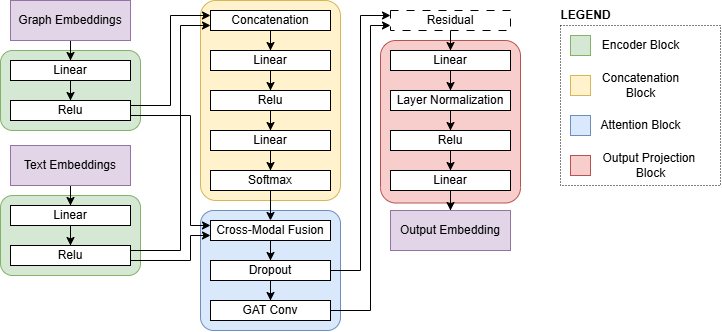

The diagram above was exported from draw.io. Its source (the exported page's mxGraphModel, read from the mxfile embedded in the PNG):
<mxGraphModel dx="840" dy="572" grid="1" gridSize="10" guides="1" tooltips="1" connect="1" arrows="1" fold="1" page="1" pageScale="1" pageWidth="1100" pageHeight="850" math="0" shadow="0">
  <root>
    <mxCell id="0" />
    <mxCell id="1" parent="0" />
    <mxCell id="tfBEzAkPcEW4votiA-r9-68" value="" style="rounded=0;whiteSpace=wrap;html=1;fillColor=none;dashed=1;dashPattern=1 2;" vertex="1" parent="1">
      <mxGeometry x="630" y="465" width="160" height="160" as="geometry" />
    </mxCell>
    <mxCell id="tfBEzAkPcEW4votiA-r9-29" value="" style="rounded=1;whiteSpace=wrap;html=1;align=left;fillColor=#f8cecc;strokeColor=#b85450;arcSize=11;" vertex="1" parent="1">
      <mxGeometry x="450" y="480" width="140" height="162.5" as="geometry" />
    </mxCell>
    <mxCell id="tfBEzAkPcEW4votiA-r9-28" value="" style="rounded=1;whiteSpace=wrap;html=1;align=left;fillColor=#dae8fc;strokeColor=#6c8ebf;arcSize=11;" vertex="1" parent="1">
      <mxGeometry x="270" y="650" width="140" height="120" as="geometry" />
    </mxCell>
    <mxCell id="tfBEzAkPcEW4votiA-r9-26" value="" style="rounded=1;whiteSpace=wrap;html=1;align=left;fillColor=#fff2cc;strokeColor=#d6b656;arcSize=11;" vertex="1" parent="1">
      <mxGeometry x="270" y="440" width="140" height="200" as="geometry" />
    </mxCell>
    <mxCell id="tfBEzAkPcEW4votiA-r9-25" value="" style="rounded=1;whiteSpace=wrap;html=1;align=left;fillColor=#d5e8d4;strokeColor=#82b366;" vertex="1" parent="1">
      <mxGeometry x="70" y="490" width="140" height="80" as="geometry" />
    </mxCell>
    <mxCell id="tfBEzAkPcEW4votiA-r9-14" value="" style="rounded=1;whiteSpace=wrap;html=1;align=left;fillColor=#d5e8d4;strokeColor=#82b366;" vertex="1" parent="1">
      <mxGeometry x="70" y="635" width="140" height="80" as="geometry" />
    </mxCell>
    <mxCell id="tfBEzAkPcEW4votiA-r9-43" style="edgeStyle=orthogonalEdgeStyle;rounded=0;orthogonalLoop=1;jettySize=auto;html=1;entryX=0.5;entryY=0;entryDx=0;entryDy=0;" edge="1" parent="1" source="tfBEzAkPcEW4votiA-r9-1" target="tfBEzAkPcEW4votiA-r9-6">
      <mxGeometry relative="1" as="geometry" />
    </mxCell>
    <mxCell id="tfBEzAkPcEW4votiA-r9-1" value="Text Embeddings" style="rounded=0;whiteSpace=wrap;html=1;fillColor=#e1d5e7;strokeColor=#9673a6;" vertex="1" parent="1">
      <mxGeometry x="80" y="585" width="120" height="40" as="geometry" />
    </mxCell>
    <mxCell id="tfBEzAkPcEW4votiA-r9-39" style="edgeStyle=orthogonalEdgeStyle;rounded=0;orthogonalLoop=1;jettySize=auto;html=1;entryX=0.5;entryY=0;entryDx=0;entryDy=0;" edge="1" parent="1" source="tfBEzAkPcEW4votiA-r9-2" target="tfBEzAkPcEW4votiA-r9-7">
      <mxGeometry relative="1" as="geometry" />
    </mxCell>
    <mxCell id="tfBEzAkPcEW4votiA-r9-2" value="Graph Embeddings" style="rounded=0;whiteSpace=wrap;html=1;fillColor=#e1d5e7;strokeColor=#9673a6;" vertex="1" parent="1">
      <mxGeometry x="80" y="440" width="120" height="40" as="geometry" />
    </mxCell>
    <mxCell id="tfBEzAkPcEW4votiA-r9-45" style="edgeStyle=orthogonalEdgeStyle;rounded=0;orthogonalLoop=1;jettySize=auto;html=1;entryX=0;entryY=0.75;entryDx=0;entryDy=0;exitX=1;exitY=0.25;exitDx=0;exitDy=0;exitPerimeter=0;" edge="1" parent="1" source="tfBEzAkPcEW4votiA-r9-3" target="tfBEzAkPcEW4votiA-r9-5">
      <mxGeometry relative="1" as="geometry">
        <Array as="points">
          <mxPoint x="250" y="690" />
          <mxPoint x="250" y="465" />
        </Array>
      </mxGeometry>
    </mxCell>
    <mxCell id="tfBEzAkPcEW4votiA-r9-55" style="edgeStyle=orthogonalEdgeStyle;rounded=0;orthogonalLoop=1;jettySize=auto;html=1;exitX=1;exitY=0.75;exitDx=0;exitDy=0;entryX=0;entryY=0.75;entryDx=0;entryDy=0;" edge="1" parent="1" source="tfBEzAkPcEW4votiA-r9-3" target="tfBEzAkPcEW4votiA-r9-27">
      <mxGeometry relative="1" as="geometry">
        <Array as="points">
          <mxPoint x="260" y="700" />
          <mxPoint x="260" y="675" />
        </Array>
      </mxGeometry>
    </mxCell>
    <mxCell id="tfBEzAkPcEW4votiA-r9-3" value="Relu" style="rounded=0;whiteSpace=wrap;html=1;" vertex="1" parent="1">
      <mxGeometry x="80" y="685" width="120" height="20" as="geometry" />
    </mxCell>
    <mxCell id="tfBEzAkPcEW4votiA-r9-42" style="edgeStyle=orthogonalEdgeStyle;rounded=0;orthogonalLoop=1;jettySize=auto;html=1;entryX=0;entryY=0.25;entryDx=0;entryDy=0;exitX=1;exitY=0.25;exitDx=0;exitDy=0;" edge="1" parent="1" source="tfBEzAkPcEW4votiA-r9-4" target="tfBEzAkPcEW4votiA-r9-5">
      <mxGeometry relative="1" as="geometry">
        <Array as="points">
          <mxPoint x="240" y="545" />
          <mxPoint x="240" y="455" />
        </Array>
      </mxGeometry>
    </mxCell>
    <mxCell id="tfBEzAkPcEW4votiA-r9-56" style="edgeStyle=orthogonalEdgeStyle;rounded=0;orthogonalLoop=1;jettySize=auto;html=1;exitX=1;exitY=0.75;exitDx=0;exitDy=0;entryX=0;entryY=0.25;entryDx=0;entryDy=0;" edge="1" parent="1" source="tfBEzAkPcEW4votiA-r9-4" target="tfBEzAkPcEW4votiA-r9-27">
      <mxGeometry relative="1" as="geometry">
        <Array as="points">
          <mxPoint x="260" y="555" />
          <mxPoint x="260" y="665" />
        </Array>
      </mxGeometry>
    </mxCell>
    <mxCell id="tfBEzAkPcEW4votiA-r9-4" value="Relu" style="rounded=0;whiteSpace=wrap;html=1;" vertex="1" parent="1">
      <mxGeometry x="80" y="540" width="120" height="20" as="geometry" />
    </mxCell>
    <mxCell id="tfBEzAkPcEW4votiA-r9-46" style="edgeStyle=orthogonalEdgeStyle;rounded=0;orthogonalLoop=1;jettySize=auto;html=1;entryX=0.5;entryY=0;entryDx=0;entryDy=0;" edge="1" parent="1" source="tfBEzAkPcEW4votiA-r9-5" target="tfBEzAkPcEW4votiA-r9-10">
      <mxGeometry relative="1" as="geometry" />
    </mxCell>
    <mxCell id="tfBEzAkPcEW4votiA-r9-5" value="Concatenation" style="rounded=0;whiteSpace=wrap;html=1;" vertex="1" parent="1">
      <mxGeometry x="280" y="450" width="120" height="20" as="geometry" />
    </mxCell>
    <mxCell id="tfBEzAkPcEW4votiA-r9-44" style="edgeStyle=orthogonalEdgeStyle;rounded=0;orthogonalLoop=1;jettySize=auto;html=1;entryX=0.5;entryY=0;entryDx=0;entryDy=0;" edge="1" parent="1" source="tfBEzAkPcEW4votiA-r9-6" target="tfBEzAkPcEW4votiA-r9-3">
      <mxGeometry relative="1" as="geometry" />
    </mxCell>
    <mxCell id="tfBEzAkPcEW4votiA-r9-6" value="Linear" style="rounded=0;whiteSpace=wrap;html=1;" vertex="1" parent="1">
      <mxGeometry x="80" y="645" width="120" height="20" as="geometry" />
    </mxCell>
    <mxCell id="tfBEzAkPcEW4votiA-r9-41" style="edgeStyle=orthogonalEdgeStyle;rounded=0;orthogonalLoop=1;jettySize=auto;html=1;entryX=0.5;entryY=0;entryDx=0;entryDy=0;" edge="1" parent="1" source="tfBEzAkPcEW4votiA-r9-7" target="tfBEzAkPcEW4votiA-r9-4">
      <mxGeometry relative="1" as="geometry" />
    </mxCell>
    <mxCell id="tfBEzAkPcEW4votiA-r9-7" value="Linear" style="rounded=0;whiteSpace=wrap;html=1;" vertex="1" parent="1">
      <mxGeometry x="80" y="500" width="120" height="20" as="geometry" />
    </mxCell>
    <mxCell id="tfBEzAkPcEW4votiA-r9-47" style="edgeStyle=orthogonalEdgeStyle;rounded=0;orthogonalLoop=1;jettySize=auto;html=1;entryX=0.5;entryY=0;entryDx=0;entryDy=0;" edge="1" parent="1" source="tfBEzAkPcEW4votiA-r9-10" target="tfBEzAkPcEW4votiA-r9-11">
      <mxGeometry relative="1" as="geometry" />
    </mxCell>
    <mxCell id="tfBEzAkPcEW4votiA-r9-10" value="Linear" style="rounded=0;whiteSpace=wrap;html=1;" vertex="1" parent="1">
      <mxGeometry x="280" y="490" width="120" height="20" as="geometry" />
    </mxCell>
    <mxCell id="tfBEzAkPcEW4votiA-r9-48" style="edgeStyle=orthogonalEdgeStyle;rounded=0;orthogonalLoop=1;jettySize=auto;html=1;entryX=0.5;entryY=0;entryDx=0;entryDy=0;" edge="1" parent="1" source="tfBEzAkPcEW4votiA-r9-11" target="tfBEzAkPcEW4votiA-r9-12">
      <mxGeometry relative="1" as="geometry" />
    </mxCell>
    <mxCell id="tfBEzAkPcEW4votiA-r9-11" value="Relu" style="rounded=0;whiteSpace=wrap;html=1;" vertex="1" parent="1">
      <mxGeometry x="280" y="530" width="120" height="20" as="geometry" />
    </mxCell>
    <mxCell id="tfBEzAkPcEW4votiA-r9-49" style="edgeStyle=orthogonalEdgeStyle;rounded=0;orthogonalLoop=1;jettySize=auto;html=1;entryX=0.5;entryY=0;entryDx=0;entryDy=0;" edge="1" parent="1" source="tfBEzAkPcEW4votiA-r9-12" target="tfBEzAkPcEW4votiA-r9-13">
      <mxGeometry relative="1" as="geometry" />
    </mxCell>
    <mxCell id="tfBEzAkPcEW4votiA-r9-12" value="Linear" style="rounded=0;whiteSpace=wrap;html=1;" vertex="1" parent="1">
      <mxGeometry x="280" y="570" width="120" height="20" as="geometry" />
    </mxCell>
    <mxCell id="tfBEzAkPcEW4votiA-r9-54" style="edgeStyle=orthogonalEdgeStyle;rounded=0;orthogonalLoop=1;jettySize=auto;html=1;" edge="1" parent="1" source="tfBEzAkPcEW4votiA-r9-13" target="tfBEzAkPcEW4votiA-r9-27">
      <mxGeometry relative="1" as="geometry" />
    </mxCell>
    <mxCell id="tfBEzAkPcEW4votiA-r9-13" value="Softmax" style="rounded=0;whiteSpace=wrap;html=1;" vertex="1" parent="1">
      <mxGeometry x="280" y="610" width="120" height="20" as="geometry" />
    </mxCell>
    <mxCell id="tfBEzAkPcEW4votiA-r9-58" style="edgeStyle=orthogonalEdgeStyle;rounded=0;orthogonalLoop=1;jettySize=auto;html=1;entryX=0.5;entryY=0;entryDx=0;entryDy=0;" edge="1" parent="1" source="tfBEzAkPcEW4votiA-r9-16" target="tfBEzAkPcEW4votiA-r9-18">
      <mxGeometry relative="1" as="geometry" />
    </mxCell>
    <mxCell id="tfBEzAkPcEW4votiA-r9-61" style="edgeStyle=orthogonalEdgeStyle;rounded=0;orthogonalLoop=1;jettySize=auto;html=1;entryX=0;entryY=0.25;entryDx=0;entryDy=0;" edge="1" parent="1" source="tfBEzAkPcEW4votiA-r9-16" target="tfBEzAkPcEW4votiA-r9-19">
      <mxGeometry relative="1" as="geometry" />
    </mxCell>
    <mxCell id="tfBEzAkPcEW4votiA-r9-16" value="Dropout" style="rounded=0;whiteSpace=wrap;html=1;" vertex="1" parent="1">
      <mxGeometry x="280" y="700" width="120" height="20" as="geometry" />
    </mxCell>
    <mxCell id="tfBEzAkPcEW4votiA-r9-62" style="edgeStyle=orthogonalEdgeStyle;rounded=0;orthogonalLoop=1;jettySize=auto;html=1;entryX=0;entryY=0.75;entryDx=0;entryDy=0;" edge="1" parent="1" source="tfBEzAkPcEW4votiA-r9-18" target="tfBEzAkPcEW4votiA-r9-19">
      <mxGeometry relative="1" as="geometry">
        <Array as="points">
          <mxPoint x="440" y="750" />
          <mxPoint x="440" y="465" />
        </Array>
      </mxGeometry>
    </mxCell>
    <mxCell id="tfBEzAkPcEW4votiA-r9-18" value="GAT Conv" style="rounded=0;whiteSpace=wrap;html=1;" vertex="1" parent="1">
      <mxGeometry x="280" y="740" width="120" height="20" as="geometry" />
    </mxCell>
    <mxCell id="tfBEzAkPcEW4votiA-r9-63" style="edgeStyle=orthogonalEdgeStyle;rounded=0;orthogonalLoop=1;jettySize=auto;html=1;entryX=0.5;entryY=0;entryDx=0;entryDy=0;" edge="1" parent="1" source="tfBEzAkPcEW4votiA-r9-19" target="tfBEzAkPcEW4votiA-r9-20">
      <mxGeometry relative="1" as="geometry" />
    </mxCell>
    <mxCell id="tfBEzAkPcEW4votiA-r9-19" value="Residual" style="rounded=0;whiteSpace=wrap;html=1;dashed=1;dashPattern=8 8;" vertex="1" parent="1">
      <mxGeometry x="460" y="450" width="120" height="20" as="geometry" />
    </mxCell>
    <mxCell id="tfBEzAkPcEW4votiA-r9-64" style="edgeStyle=orthogonalEdgeStyle;rounded=0;orthogonalLoop=1;jettySize=auto;html=1;entryX=0.5;entryY=0;entryDx=0;entryDy=0;" edge="1" parent="1" source="tfBEzAkPcEW4votiA-r9-20" target="tfBEzAkPcEW4votiA-r9-21">
      <mxGeometry relative="1" as="geometry" />
    </mxCell>
    <mxCell id="tfBEzAkPcEW4votiA-r9-20" value="Linear" style="rounded=0;whiteSpace=wrap;html=1;" vertex="1" parent="1">
      <mxGeometry x="460" y="490" width="120" height="20" as="geometry" />
    </mxCell>
    <mxCell id="tfBEzAkPcEW4votiA-r9-65" style="edgeStyle=orthogonalEdgeStyle;rounded=0;orthogonalLoop=1;jettySize=auto;html=1;entryX=0.5;entryY=0;entryDx=0;entryDy=0;" edge="1" parent="1" source="tfBEzAkPcEW4votiA-r9-21" target="tfBEzAkPcEW4votiA-r9-23">
      <mxGeometry relative="1" as="geometry" />
    </mxCell>
    <mxCell id="tfBEzAkPcEW4votiA-r9-21" value="Layer Normalization" style="rounded=0;whiteSpace=wrap;html=1;" vertex="1" parent="1">
      <mxGeometry x="460" y="530" width="120" height="20" as="geometry" />
    </mxCell>
    <mxCell id="tfBEzAkPcEW4votiA-r9-67" style="edgeStyle=orthogonalEdgeStyle;rounded=0;orthogonalLoop=1;jettySize=auto;html=1;entryX=0.5;entryY=0;entryDx=0;entryDy=0;" edge="1" parent="1" source="tfBEzAkPcEW4votiA-r9-22" target="tfBEzAkPcEW4votiA-r9-24">
      <mxGeometry relative="1" as="geometry" />
    </mxCell>
    <mxCell id="tfBEzAkPcEW4votiA-r9-22" value="Linear" style="rounded=0;whiteSpace=wrap;html=1;" vertex="1" parent="1">
      <mxGeometry x="460" y="610" width="120" height="20" as="geometry" />
    </mxCell>
    <mxCell id="tfBEzAkPcEW4votiA-r9-66" style="edgeStyle=orthogonalEdgeStyle;rounded=0;orthogonalLoop=1;jettySize=auto;html=1;entryX=0.5;entryY=0;entryDx=0;entryDy=0;" edge="1" parent="1" source="tfBEzAkPcEW4votiA-r9-23" target="tfBEzAkPcEW4votiA-r9-22">
      <mxGeometry relative="1" as="geometry" />
    </mxCell>
    <mxCell id="tfBEzAkPcEW4votiA-r9-23" value="Relu" style="rounded=0;whiteSpace=wrap;html=1;" vertex="1" parent="1">
      <mxGeometry x="460" y="570" width="120" height="20" as="geometry" />
    </mxCell>
    <mxCell id="tfBEzAkPcEW4votiA-r9-24" value="Output Embedding" style="rounded=0;whiteSpace=wrap;html=1;fillColor=#e1d5e7;strokeColor=#9673a6;" vertex="1" parent="1">
      <mxGeometry x="460" y="650" width="120" height="40" as="geometry" />
    </mxCell>
    <mxCell id="tfBEzAkPcEW4votiA-r9-57" style="edgeStyle=orthogonalEdgeStyle;rounded=0;orthogonalLoop=1;jettySize=auto;html=1;entryX=0.5;entryY=0;entryDx=0;entryDy=0;" edge="1" parent="1" source="tfBEzAkPcEW4votiA-r9-27" target="tfBEzAkPcEW4votiA-r9-16">
      <mxGeometry relative="1" as="geometry" />
    </mxCell>
    <mxCell id="tfBEzAkPcEW4votiA-r9-27" value="Cross-Modal Fusion" style="rounded=0;whiteSpace=wrap;html=1;" vertex="1" parent="1">
      <mxGeometry x="280" y="660" width="120" height="20" as="geometry" />
    </mxCell>
    <mxCell id="tfBEzAkPcEW4votiA-r9-31" value="" style="rounded=0;whiteSpace=wrap;html=1;fillColor=#d5e8d4;strokeColor=#82b366;" vertex="1" parent="1">
      <mxGeometry x="640" y="475" width="20" height="20" as="geometry" />
    </mxCell>
    <mxCell id="tfBEzAkPcEW4votiA-r9-32" value="Encoder Block" style="text;html=1;align=center;verticalAlign=middle;resizable=0;points=[];autosize=1;strokeColor=none;fillColor=none;" vertex="1" parent="1">
      <mxGeometry x="660" y="470" width="100" height="30" as="geometry" />
    </mxCell>
    <mxCell id="tfBEzAkPcEW4votiA-r9-33" value="" style="rounded=0;whiteSpace=wrap;html=1;fillColor=#fff2cc;strokeColor=#d6b656;" vertex="1" parent="1">
      <mxGeometry x="640" y="515" width="20" height="20" as="geometry" />
    </mxCell>
    <mxCell id="tfBEzAkPcEW4votiA-r9-34" value="Concatenation&lt;div&gt;Block&lt;/div&gt;" style="text;html=1;align=center;verticalAlign=middle;resizable=0;points=[];autosize=1;strokeColor=none;fillColor=none;" vertex="1" parent="1">
      <mxGeometry x="660" y="505" width="100" height="40" as="geometry" />
    </mxCell>
    <mxCell id="tfBEzAkPcEW4votiA-r9-35" value="" style="rounded=0;whiteSpace=wrap;html=1;fillColor=#dae8fc;strokeColor=#6c8ebf;" vertex="1" parent="1">
      <mxGeometry x="640" y="555" width="20" height="20" as="geometry" />
    </mxCell>
    <mxCell id="tfBEzAkPcEW4votiA-r9-36" value="Attention Block" style="text;html=1;align=center;verticalAlign=middle;resizable=0;points=[];autosize=1;strokeColor=none;fillColor=none;" vertex="1" parent="1">
      <mxGeometry x="660" y="550" width="100" height="30" as="geometry" />
    </mxCell>
    <mxCell id="tfBEzAkPcEW4votiA-r9-37" value="" style="rounded=0;whiteSpace=wrap;html=1;fillColor=#f8cecc;strokeColor=#b85450;" vertex="1" parent="1">
      <mxGeometry x="640" y="595" width="20" height="20" as="geometry" />
    </mxCell>
    <mxCell id="tfBEzAkPcEW4votiA-r9-38" value="Output Projection&amp;nbsp;&lt;div&gt;Block&lt;/div&gt;" style="text;html=1;align=center;verticalAlign=middle;resizable=0;points=[];autosize=1;strokeColor=none;fillColor=none;" vertex="1" parent="1">
      <mxGeometry x="660" y="585" width="120" height="40" as="geometry" />
    </mxCell>
    <mxCell id="tfBEzAkPcEW4votiA-r9-69" value="&lt;b&gt;LEGEND&lt;/b&gt;" style="text;html=1;align=center;verticalAlign=middle;resizable=0;points=[];autosize=1;strokeColor=none;fillColor=none;" vertex="1" parent="1">
      <mxGeometry x="620" y="440" width="70" height="30" as="geometry" />
    </mxCell>
  </root>
</mxGraphModel>